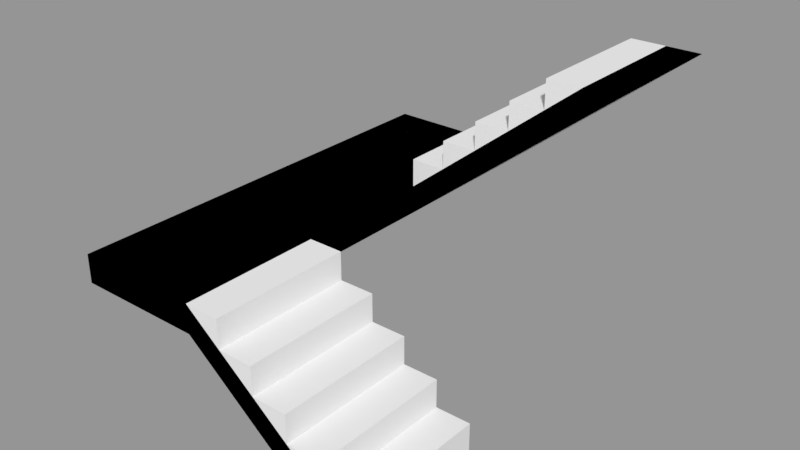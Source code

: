 # Source: stairs.blend  (saved by Blender 2.78.0; exported with 4.5.12 LTS)
import bpy
from mathutils import Matrix  # noqa: F401  (used for matrix-valued properties, if any)

bpy.ops.wm.read_factory_settings(use_empty=True)
scene = bpy.context.scene
scene.name = 'Scene'

# ---- collections
col_collection_1 = bpy.data.collections.new('Collection 1'); scene.collection.children.link(col_collection_1)

# ---- materials (node trees are filled in below, after node groups)
mat_stairs = bpy.data.materials.new('Stairs')
mat_stairs.alpha_threshold = 0.0
mat_stairs.use_transparent_shadow = False
mat_stairs.roughness = 0.5
mat_stairs_001 = bpy.data.materials.new('Stairs.001')
mat_stairs_001.alpha_threshold = 0.0
mat_stairs_001.use_transparent_shadow = False
mat_stairs_001.roughness = 0.5

# ---- material node trees

# ---- meshes
me_cube_001 = bpy.data.meshes.new('Cube.001')
me_cube_001.from_pydata([(0.25, -1.0, 0.0), (0.25, 1.0, 0.0), (-2.25, -1.0, 2.0), (-2.25, 1.0, 2.0), (-2.25, 5.0, 2.0), (-2.25, 3.0, 2.0), (-4.05, -1.0, 2.0), (-4.05, 1.0, 2.0), (-4.05, 5.0, 2.0), (-4.05, 3.0, 2.0), (-0.25, -1.0, 0.0), (-0.25, 1.0, 0.0), (-2.25, -1.0, 1.6), (-2.25, 1.0, 1.6), (-4.05, -1.0, 1.6), (-4.05, 1.0, 1.6), (0.75, 5.0, 4.0), (0.75, 3.0, 4.0), (-2.25, 5.0, 1.6), (-2.25, 3.0, 1.6), (-4.05, 5.0, 1.6), (-4.05, 3.0, 1.6), (0.25, 5.0, 4.0), (0.25, 3.0, 4.0)], [], [(3, 1, 11, 13), (2, 6, 14, 12, 10, 0), (1, 3, 2, 0), (2, 3, 7, 6), (5, 4, 8, 9), (3, 5, 9, 7), (1, 0, 10, 11), (6, 7, 15, 14), (11, 10, 12, 13), (13, 12, 14, 15), (7, 9, 21, 15), (17, 19, 18, 16), (9, 8, 20, 21), (19, 21, 20, 18), (5, 3, 13, 19), (13, 15, 21, 19), (5, 23, 22, 4), (17, 16, 22, 23), (5, 19, 17, 23), (8, 4, 22, 16, 18, 20)])
me_cube_001.materials.append(mat_stairs)
me_cube_001.use_remesh_preserve_volume = False
me_cube_001.use_remesh_preserve_attributes = False
me_cube_001.use_mirror_vertex_groups = False
me_cube_001.update()
me_cube_000 = bpy.data.meshes.new('Cube.000')
me_cube_000.from_pydata([(-0.25, 1.0, 0.4), (0.25, -1.0, 0.0), (0.25, -1.0, 0.4), (0.25, 1.0, 0.0), (0.25, 1.0, 0.4), (-0.25, -1.0, 0.4), (-0.25, -1.0, 0.8), (-0.25, 1.0, 0.8), (-1.25, -1.0, 1.2), (-1.25, 1.0, 1.2), (-0.75, -1.0, 0.8), (-0.75, -1.0, 1.2), (-0.75, 1.0, 0.8), (-0.75, 1.0, 1.2), (-1.25, -1.0, 1.6), (-1.25, 1.0, 1.6), (-2.25, -1.0, 2.0), (-2.25, 1.0, 2.0), (-1.75, -1.0, 1.6), (-1.75, -1.0, 2.0), (-1.75, 1.0, 1.6), (-1.75, 1.0, 2.0), (-2.25, 5.0, 2.0), (-2.25, 5.0, 2.4), (-2.25, 3.0, 2.0), (-2.25, 3.0, 2.4), (-1.75, 5.0, 2.4), (-1.75, 5.0, 2.8), (-1.75, 3.0, 2.4), (-1.75, 3.0, 2.8), (-0.75, 3.0, 3.2), (-1.25, 5.0, 2.8), (-1.25, 5.0, 3.2), (-1.25, 3.0, 2.8), (-1.25, 3.0, 3.2), (-0.25, 5.0, 3.6), (-0.25, 3.0, 3.6), (-0.75, 5.0, 3.2), (-0.75, 5.0, 3.6), (-0.75, 3.0, 3.6), (-0.25, 5.0, 4.0), (-0.25, 3.0, 4.0), (-4.05, -1.0, 2.0), (-4.05, 1.0, 2.0), (-4.05, 5.0, 2.0), (-4.05, 3.0, 2.0), (-0.25, -1.0, 0.0), (-0.25, 1.0, 0.0), (-2.25, -1.0, 1.6), (-2.25, 1.0, 1.6), (-4.05, -1.0, 1.6), (-4.05, 1.0, 1.6), (0.75, 5.0, 4.0), (0.75, 3.0, 4.0), (-2.25, 5.0, 1.6), (-2.25, 3.0, 1.6), (-4.05, 5.0, 1.6), (-4.05, 3.0, 1.6)], [], [(3, 4, 2, 1), (4, 0, 5, 2), (0, 7, 6, 5), (7, 12, 10, 6), (12, 13, 11, 10), (13, 9, 8, 11), (9, 15, 14, 8), (15, 20, 18, 14), (20, 21, 19, 18), (21, 17, 16, 19), (24, 25, 23, 22), (25, 28, 26, 23), (28, 29, 27, 26), (29, 33, 31, 27), (33, 34, 32, 31), (34, 30, 37, 32), (30, 39, 38, 37), (39, 36, 35, 38), (36, 41, 40, 35), (16, 17, 43, 42), (24, 22, 44, 45), (17, 24, 45, 43), (3, 1, 46, 47), (42, 43, 51, 50), (47, 46, 48, 49), (49, 48, 50, 51), (43, 45, 57, 51), (53, 55, 54, 52), (45, 44, 56, 57), (55, 57, 56, 54), (24, 17, 49, 55), (49, 51, 57, 55), (0, 4, 3, 47, 49, 17, 21, 20, 15, 9, 13, 12, 7), (1, 2, 5, 6, 10, 11, 8, 14, 18, 19, 16, 42, 50, 48, 46), (53, 52, 40, 41), (25, 24, 55, 53, 41, 36, 39, 30, 34, 33, 29, 28), (22, 23, 26, 27, 31, 32, 37, 38, 35, 40, 52, 54, 56, 44)])
_uv = me_cube_000.uv_layers.new(name='UVMap')
_uv.uv.foreach_set('vector', [-1.212, 1.412, -1.068, 1.412, -1.068, 2.612, -1.212, 2.612, 0.9508, 2.612, 0.6624, 2.612, 0.6624, 1.412, 0.9508, 1.412, -2.793, 3.812, -2.937, 3.812, -2.938, 2.613, -2.793, 2.613, 0.6624, 2.612, 0.3739, 2.612, 0.3739, 1.412, 0.6624, 1.412, -2.793, 2.613, -2.649, 2.613, -2.649, 3.812, -2.793, 3.812, -0.4914, 2.612, -0.7798, 2.612, -0.7798, 1.412, -0.4914, 1.412, 2.743, 3.432, 2.599, 3.432, 2.599, 2.232, 2.743, 2.232, 0.9508, 1.412, 1.239, 1.412, 1.239, 2.612, 0.9508, 2.612, 1.383, 2.612, 1.239, 2.612, 1.239, 1.412, 1.383, 1.412, 1.416, -0.9875, 1.128, -0.9875, 1.128, -2.187, 1.416, -2.188, 2.368, 2.232, 2.137, 2.232, 2.137, 1.032, 2.368, 1.032, 0.08549, 1.412, 0.3739, 1.412, 0.3739, 2.612, 0.08549, 2.612, 2.368, 3.432, 2.137, 3.432, 2.137, 2.232, 2.368, 2.232, -0.2029, 1.412, 0.08549, 1.412, 0.08549, 2.612, -0.2029, 2.612, 2.599, 3.432, 2.368, 3.432, 2.368, 2.232, 2.599, 2.232, -1.068, 1.412, -0.7798, 1.412, -0.7798, 2.612, -1.068, 2.612, 2.599, 1.032, 2.829, 1.032, 2.829, 2.232, 2.599, 2.232, -0.4914, 1.412, -0.2029, 1.412, -0.2029, 2.612, -0.4914, 2.612, 2.599, 2.232, 2.368, 2.232, 2.368, 1.032, 2.599, 1.032, 1.128, -2.187, 1.128, -0.9875, 0.0896, -0.9875, 0.0896, -2.187, 1.128, 0.2125, 1.128, 1.412, 0.0896, 1.412, 0.0896, 0.2125, 1.128, -0.9875, 1.128, 0.2125, 0.0896, 0.2125, 0.0896, -0.9875, -1.212, 1.412, -1.212, 2.612, -1.438, 2.612, -1.438, 1.412, 2.832, 1.412, 2.832, 0.2125, 3.062, 0.2125, 3.062, 1.412, -2.938, 2.612, -2.938, 1.412, -2.015, 1.412, -2.015, 2.612, -0.7212, -0.9875, -0.7212, -2.188, 0.0896, -2.188, 0.0896, -0.9875, 2.832, 0.2125, 2.832, -0.9875, 3.062, -0.9875, 3.062, 0.2125, -2.938, 0.2125, -0.7212, 0.2125, -0.7212, 1.412, -2.937, 1.412, 2.832, -0.9875, 2.832, -2.188, 3.062, -2.188, 3.062, -0.9875, -0.7212, 0.2125, 0.0896, 0.2125, 0.0896, 1.412, -0.7212, 1.412, -0.8654, 0.2125, -0.8654, -0.9875, -0.7212, -0.9875, -0.7212, 0.2125, -0.7212, -0.9875, 0.0896, -0.9875, 0.0896, 0.2125, -0.7212, 0.2125, 1.957, 1.416, 1.777, 1.182, 1.957, 1.032, 2.137, 1.266, 2.137, 2.803, 1.957, 2.953, 1.777, 2.718, 1.957, 2.568, 1.777, 2.334, 1.957, 2.184, 1.777, 1.95, 1.957, 1.8, 1.777, 1.566, 2.72, 0.656, 2.507, 0.5629, 2.619, 0.2864, 2.406, 0.1932, 2.518, -0.08326, 2.306, -0.1764, 2.418, -0.4529, 2.205, -0.546, 2.317, -0.8225, 2.104, -0.9156, 2.216, -1.192, 2.619, -2.188, 2.832, -2.094, 2.429, -1.099, 2.832, 0.3795, 0.25, 0.6, 0.25, 0.8, -2.015, 2.612, -2.015, 1.412, 1.416, 1.332, 1.597, 1.182, 1.777, 1.032, 0.7857, 0.9207, 1.416, 2.868, 1.597, 2.718, 1.416, 2.484, 1.597, 2.334, 1.416, 2.1, 1.597, 1.95, 1.416, 1.716, 1.597, 1.566, 1.621, -1.12, 1.825, -1.008, 1.69, -0.7428, 1.895, -0.631, 1.76, -0.3655, 1.964, -0.2537, 1.83, 0.01175, 2.034, 0.1235, 1.9, 0.389, 2.104, 0.5008, 1.836, 1.032, 1.416, -1.232, 1.9, -2.188, 2.104, -2.076])
me_cube_000.materials.append(mat_stairs_001)
me_cube_000.use_remesh_preserve_volume = False
me_cube_000.use_remesh_preserve_attributes = False
me_cube_000.use_mirror_vertex_groups = False
me_cube_000.update()

# ---- objects
ob_stairs_collider = bpy.data.objects.new('stairs collider', me_cube_001)
ob_stairs = bpy.data.objects.new('Stairs', me_cube_000)

# ---- transforms, parenting, visibility, modifiers, constraints
ob_stairs_collider.location = (1.0, -2.0, 0.0)
ob_stairs_collider.lock_rotations_4d = False
ob_stairs_collider.empty_display_type = 'ARROWS'
ob_stairs_collider.lineart.crease_threshold = 0.0
ob_stairs.location = (1.0, -2.0, 0.0)
ob_stairs.lock_rotations_4d = False
ob_stairs.empty_display_type = 'ARROWS'
ob_stairs.lineart.crease_threshold = 0.0

# ---- collection membership
col_collection_1.objects.link(ob_stairs_collider)
col_collection_1.objects.link(ob_stairs)

# ---- scene / render settings (as saved in the file)
scene.frame_start = 1; scene.frame_end = 250; scene.frame_set(2)
scene.render.engine = 'BLENDER_EEVEE_NEXT'
scene.render.resolution_percentage = 50
scene.render.dither_intensity = 0.0
scene.cycles.use_denoising = False
scene.cycles.samples = 128
scene.cycles.sampling_pattern = 'TABULATED_SOBOL'
scene.cycles.light_sampling_threshold = 0.0
scene.cycles.use_adaptive_sampling = False
scene.cycles.use_light_tree = False
scene.cycles.blur_glossy = 0.0
scene.cycles.sample_clamp_indirect = 0.0
scene.view_settings.view_transform = 'Standard'
bpy.context.view_layer.update()

# ---- added for rendering (the .blend has no active camera and no usable light): camera, sun + grey world if the file has none
cam_auto = bpy.data.cameras.new('AutoCamera')
cam_auto.lens = 50.0
cam_auto.sensor_width = 36.0
cam_auto.clip_end = 1000.0
ob_auto_camera = bpy.data.objects.new('AutoCamera', cam_auto)
scene.collection.objects.link(ob_auto_camera)
ob_auto_camera.location = (7.36482, -9.61778, 8.41185)
ob_auto_camera.rotation_euler = (1.09748, -7.21219e-08, 0.694738)
scene.camera = ob_auto_camera
light_auto_sun = bpy.data.lights.new('AutoSun', 'SUN')
light_auto_sun.energy = 3.0
light_auto_sun.angle = 0.0523599
ob_auto_sun = bpy.data.objects.new('AutoSun', light_auto_sun)
scene.collection.objects.link(ob_auto_sun)
ob_auto_sun.rotation_euler = (0.872665, 0.174533, 0.523599)
if scene.world is None:
    world_auto = bpy.data.worlds.new('AutoWorld')
    world_auto.color = (0.3, 0.3, 0.3)
    scene.world = world_auto
bpy.context.view_layer.update()
